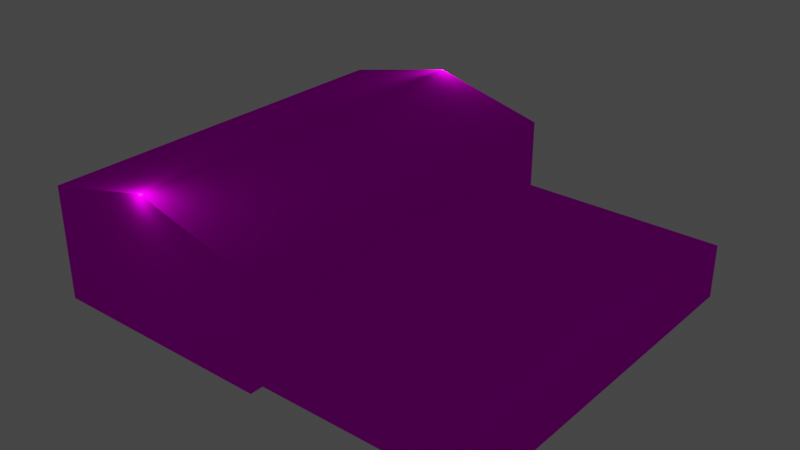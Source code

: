 # Source: object.blend  (saved by Blender 2.82.7; exported with 4.5.12 LTS)
import bpy
from mathutils import Matrix  # noqa: F401  (used for matrix-valued properties, if any)

bpy.ops.wm.read_factory_settings(use_empty=True)
scene = bpy.context.scene
scene.name = 'Scene'

# ---- collections
col_collection = bpy.data.collections.new('Collection'); scene.collection.children.link(col_collection)

# ---- images (referenced by path relative to the original .blend; pixels are not part of the script)
import os
ASSET_DIR = os.environ.get("B2B_ASSET_DIR", "")  # directory of the original .blend (textures are referenced by path, not embedded)
HERE = os.path.dirname(os.path.abspath(__file__))  # packed textures are extracted next to this script under _unpacked/

def load_image(name, relpath, width, height, colorspace="sRGB"):
    """Load a texture the original file referenced (path relative to the .blend, or extracted next to this script)."""
    p = next((c for c in (os.path.join(HERE, relpath), os.path.join(ASSET_DIR, relpath)) if relpath and os.path.exists(c)), "")
    if p:
        img = bpy.data.images.load(p, check_existing=True)
        img.name = name
    else:  # same state as the original file: an image datablock whose file is absent (Cycles renders it pink)
        img = bpy.data.images.new(name, width, height)
        img.source = "FILE"
        img.filepath = "//" + (relpath or name)
    img.colorspace_settings.name = colorspace
    return img
img_kbkvamaviation_dds = load_image('KBKVamaviation.dds', 'KBKVamaviation.dds', 1024, 1024, 'sRGB')

# ---- materials (node trees are filled in below, after node groups)
mat_default = bpy.data.materials.new('Default')
mat_default.use_transparent_shadow = False
mat_default.diffuse_color = (1.0, 1.0, 1.0, 1.0)
mat_default.roughness = 0.0
mat_default.specular_intensity = 0.0

# ---- node groups
ng_auto_smooth = bpy.data.node_groups.new('Auto Smooth', 'GeometryNodeTree')
_s = ng_auto_smooth.interface.new_socket(name='Geometry', in_out='OUTPUT', socket_type='NodeSocketGeometry')
_s = ng_auto_smooth.interface.new_socket(name='Geometry', in_out='INPUT', socket_type='NodeSocketGeometry')
_s = ng_auto_smooth.interface.new_socket(name='Angle', in_out='INPUT', socket_type='NodeSocketFloat')
_s.subtype = 'ANGLE'
_s.min_value = 0.0
_s.max_value = 3.142
ng_auto_smooth.is_modifier = True
_N = ng_auto_smooth.nodes; _L = ng_auto_smooth.links
n0 = _N.new('NodeGroupOutput'); n0.name = 'Group Output'; n0.location = (480, -100)
n1 = _N.new('NodeGroupInput'); n1.name = 'Group Input'; n1.location = (-420, -300)
n2 = _N.new('NodeGroupInput'); n2.name = 'Group Input.001'; n2.location = (-60, -100)
n3 = _N.new('GeometryNodeSetShadeSmooth'); n3.name = 'Set Shade Smooth'; n3.location = (120, -100)
n3.domain = 'EDGE'
n4 = _N.new('GeometryNodeSetShadeSmooth'); n4.name = 'Set Shade Smooth.001'; n4.location = (300, -100)
n5 = _N.new('GeometryNodeInputMeshEdgeAngle'); n5.name = 'Edge Angle'; n5.location = (-420, -220)
n6 = _N.new('GeometryNodeInputEdgeSmooth'); n6.name = 'Is Edge Smooth'; n6.location = (-60, -160)
n7 = _N.new('GeometryNodeInputShadeSmooth'); n7.name = 'Is Face Smooth'; n7.location = (-240, -340)
n8 = _N.new('FunctionNodeBooleanMath'); n8.name = 'Boolean Math'; n8.location = (-60, -220)
n9 = _N.new('FunctionNodeCompare'); n9.name = 'Compare'; n9.location = (-240, -180)
n9.operation = 'LESS_EQUAL'
_L.new(n5.outputs[0], n9.inputs[0])
_L.new(n4.outputs[0], n0.inputs[0])
_L.new(n1.outputs[1], n9.inputs[1])
_L.new(n9.outputs[0], n8.inputs[0])
_L.new(n7.outputs[0], n8.inputs[1])
_L.new(n2.outputs[0], n3.inputs[0])
_L.new(n6.outputs[0], n3.inputs[1])
_L.new(n3.outputs[0], n4.inputs[0])
_L.new(n8.outputs[0], n3.inputs[2])
n0.is_active_output = True

# ---- material node trees
mat_default.use_nodes = True; mat_default.node_tree.nodes.clear()
_N = mat_default.node_tree.nodes; _L = mat_default.node_tree.links
n0 = _N.new('ShaderNodeOutputMaterial'); n0.name = 'Material Output'; n0.location = (300, 300)
n1 = _N.new('ShaderNodeBsdfPrincipled'); n1.name = 'Principled BSDF'; n1.location = (10, 300)
n1.distribution = 'GGX'
n1.subsurface_method = 'BURLEY'
n1.inputs[3].default_value = 1.45
n1.inputs[13].default_value = 0.0
n1.inputs[27].default_value = (0.0, 0.0, 0.0, 1.0)
n1.inputs[28].default_value = 1.0
n2 = _N.new('ShaderNodeTexImage'); n2.name = 'Image Texture'; n2.location = (0, 0)
n2.image = img_kbkvamaviation_dds
_L.new(n1.outputs[0], n0.inputs[0])
_L.new(n2.outputs[0], n1.inputs[0])
n0.is_active_output = True

# ---- world
world_world = bpy.data.worlds.new('World'); scene.world = world_world
world_world.use_nodes = True; world_world.node_tree.nodes.clear()
_N = world_world.node_tree.nodes; _L = world_world.node_tree.links
n0 = _N.new('ShaderNodeOutputWorld'); n0.name = 'World Output'; n0.location = (300, 300)
n1 = _N.new('ShaderNodeBackground'); n1.name = 'Background'; n1.location = (10, 300)
n1.inputs[0].default_value = (0.05088, 0.05088, 0.05088, 1.0)
_L.new(n1.outputs[0], n0.inputs[0])
n0.is_active_output = True
world_world.color = (0.05088, 0.05088, 0.05088)
world_world.use_sun_shadow = False
world_world.sun_shadow_jitter_overblur = 0.0

# ---- lights
light_light_name_obs_red_day = bpy.data.lights.new('light_name=obs_red_day', 'POINT')
light_light_name_obs_red_day.transmission_factor = 0.0
light_light_name_obs_red_day.energy = 200.0
light_light_name_obs_red_day.shadow_soft_size = 0.25
light_light_name_obs_red_day.shadow_maximum_resolution = 0.006
light_light_name_obs_red_day.use_absolute_resolution = True
light_light_name_obs_red_day_001 = bpy.data.lights.new('light_name=obs_red_day.001', 'POINT')
light_light_name_obs_red_day_001.transmission_factor = 0.0
light_light_name_obs_red_day_001.energy = 200.0
light_light_name_obs_red_day_001.shadow_soft_size = 0.25
light_light_name_obs_red_day_001.shadow_maximum_resolution = 0.006
light_light_name_obs_red_day_001.use_absolute_resolution = True

# ---- meshes
me_poly_os_0_000000 = bpy.data.meshes.new('poly_os=0.000000')
me_poly_os_0_000000.from_pydata([(0.575, 2.382, -11.73), (0.575, 2.116, 0.2098), (12.18, -4.184, 10.95), (12.18, -1.034, 10.95), (13.24, -4.184, 10.95), (-13.24, 2.571, -11.73), (-13.24, 2.571, 11.73), (-13.24, 2.318, -11.73), (2.746, 0.6856, 0.1231), (-6.335, 4.111, -11.73), (0.575, 2.116, 10.95), (-13.24, -4.184, -11.73), (-13.24, 2.318, 11.73), (-13.24, -4.184, 11.73), (-6.335, 4.184, 11.73), (0.575, 2.382, 11.73), (0.575, 2.116, 11.73), (0.575, -4.184, 11.73), (0.575, -1.034, -10.53), (0.575, -4.184, -10.53), (13.24, -4.184, -10.53), (13.24, -1.034, -10.53), (0.575, -4.184, 10.95), (0.575, -1.034, 10.95), (13.24, -1.034, 10.95), (-6.335, -4.184, -11.73), (-6.335, -4.184, 11.73), (0.575, 0.6739, 0.2098), (0.575, -4.184, -11.73), (0.575, 2.116, -11.73)], [], [(6, 14, 9, 5), (27, 23, 8), (18, 27, 8), (18, 8, 21), (23, 3, 24, 8), (21, 8, 24), (24, 4, 20, 21), (20, 19, 18, 21), (12, 6, 5, 7), (23, 10, 22), (26, 14, 6, 12, 13), (13, 12, 7, 11), (16, 17, 22, 10), (10, 23, 27, 1), (9, 14, 15, 0), (28, 25, 9, 0, 29), (17, 16, 15, 14, 26), (27, 18, 19, 28, 29, 1), (15, 16, 10, 1, 29, 0), (11, 7, 5, 9, 25), (22, 2, 4, 24, 3, 23)])
me_poly_os_0_000000.polygons.foreach_set('use_smooth', [True] * 21)
_uv = me_poly_os_0_000000.uv_layers.new(name='UVMap')
_uv.uv.foreach_set('vector', [0.2231, 0.7577, 0.2234, 0.759, 0.2278, 0.758, 0.2275, 0.7567, 0.2256, 0.7605, 0.226, 0.7626, 0.226, 0.7604, 0.2251, 0.7585, 0.2256, 0.7605, 0.226, 0.7604, 0.2279, 0.7596, 0.226, 0.7604, 0.2284, 0.7619, 0.226, 0.7626, 0.2282, 0.7621, 0.2284, 0.762, 0.226, 0.7604, 0.2284, 0.7619, 0.226, 0.7604, 0.2244, 0.7629, 0.046, 0.6611, 0.046, 0.6624, 0.0549, 0.6627, 0.0549, 0.6614, 0.7929, 0.516, 0.4489, 0.516, 0.4489, 0.6016, 0.7929, 0.6016, 0.2231, 0.7576, 0.2231, 0.7577, 0.2275, 0.7567, 0.2275, 0.7567, 0.046, 0.6611, 0.0461, 0.6598, 0.046, 0.6624, 0.222, 0.5054, 0.222, 0.7648, 0.0079, 0.7148, 0.0079, 0.7069, 0.0079, 0.5054, 0.0641, 0.6629, 0.0641, 0.6602, 0.0544, 0.66, 0.0543, 0.6627, 0.0464, 0.6598, 0.0463, 0.6624, 0.046, 0.6624, 0.0461, 0.6598, 0.0461, 0.6598, 0.046, 0.6611, 0.0505, 0.6605, 0.0505, 0.6599, 0.2278, 0.758, 0.2234, 0.759, 0.2237, 0.7603, 0.2281, 0.7594, 0.0079, 0.5054, 0.222, 0.5054, 0.222, 0.7648, 0.0079, 0.7148, 0.0079, 0.7069, 0.0079, 0.5054, 0.0079, 0.7069, 0.0079, 0.7148, 0.222, 0.7648, 0.222, 0.5054, 0.0416, 0.6603, 0.0371, 0.6608, 0.0371, 0.6622, 0.0376, 0.6622, 0.0377, 0.6596, 0.0416, 0.6597, 0.2237, 0.7603, 0.2237, 0.7604, 0.2238, 0.7604, 0.2258, 0.7599, 0.2281, 0.7594, 0.2281, 0.7594, 0.0079, 0.5054, 0.0079, 0.7069, 0.0079, 0.7148, 0.222, 0.7648, 0.222, 0.5054, 0.4481, 0.5133, 0.7674, 0.5133, 0.7967, 0.5133, 0.7967, 0.6, 0.7674, 0.6, 0.4481, 0.6])
me_poly_os_0_000000.materials.append(mat_default)
me_poly_os_0_000000.use_remesh_fix_poles = True
me_poly_os_0_000000.use_remesh_preserve_attributes = False
me_poly_os_0_000000.use_mirror_vertex_groups = False
me_poly_os_0_000000.update()

# ---- objects
ob_kbkvfire_obj = bpy.data.objects.new('KBKVfire.obj', None)
ob_default_lod = bpy.data.objects.new('Default LOD', None)
ob_obs_red_day = bpy.data.objects.new('obs_red_day', light_light_name_obs_red_day)
ob_obs_red_day_001 = bpy.data.objects.new('obs_red_day.001', light_light_name_obs_red_day_001)
ob_poly_os_0_hard__blend_yes = bpy.data.objects.new('POLY_OS=0 HARD= BLEND=yes', me_poly_os_0_000000)

# ---- transforms, parenting, visibility, modifiers, constraints
ob_kbkvfire_obj.location = (0.0, 0.0, 0.0)
ob_kbkvfire_obj.rotation_euler = (1.571, -0.0, 0.0)
ob_kbkvfire_obj.empty_display_size = 0.01
ob_kbkvfire_obj.lineart.crease_threshold = 0.0
ob_default_lod.parent = ob_kbkvfire_obj
ob_default_lod.location = (2.746, 2.006e-08, 0.1231)
ob_default_lod.empty_display_size = 0.01
ob_default_lod.lineart.crease_threshold = 0.0
ob_obs_red_day.parent = ob_default_lod
ob_obs_red_day.location = (-9.081, 8.295, -11.85)
ob_obs_red_day.lineart.crease_threshold = 0.0
ob_obs_red_day_001.parent = ob_default_lod
ob_obs_red_day_001.location = (-9.081, 8.369, 11.6)
ob_obs_red_day_001.lineart.crease_threshold = 0.0
ob_poly_os_0_hard__blend_yes.parent = ob_default_lod
ob_poly_os_0_hard__blend_yes.location = (-2.746, 4.184, -0.1231)
ob_poly_os_0_hard__blend_yes.show_transparent = True
ob_poly_os_0_hard__blend_yes.lineart.crease_threshold = 0.0
_m = ob_poly_os_0_hard__blend_yes.modifiers.new('Auto Smooth', 'NODES')
_m.node_group = ng_auto_smooth
_gi = [s.identifier for s in ng_auto_smooth.interface.items_tree if s.item_type == 'SOCKET' and s.in_out == 'INPUT']
_m[_gi[1]] = 0.7854  # Angle

# ---- collection membership
col_collection.objects.link(ob_kbkvfire_obj)
col_collection.objects.link(ob_default_lod)
col_collection.objects.link(ob_obs_red_day)
col_collection.objects.link(ob_obs_red_day_001)
col_collection.objects.link(ob_poly_os_0_hard__blend_yes)

# ---- scene / render settings (as saved in the file)
scene.frame_start = 1; scene.frame_end = 250; scene.frame_set(18)
scene.render.engine = 'BLENDER_EEVEE_NEXT'
scene.cycles.use_denoising = False
scene.cycles.samples = 128
scene.cycles.sampling_pattern = 'TABULATED_SOBOL'
scene.cycles.use_adaptive_sampling = False
scene.cycles.use_light_tree = False
scene.view_settings.view_transform = 'Filmic'
bpy.context.view_layer.update()

# ---- added for rendering (the .blend has no active camera): camera
cam_auto = bpy.data.cameras.new('AutoCamera')
cam_auto.lens = 50.0
cam_auto.sensor_width = 36.0
cam_auto.clip_end = 1000.0
ob_auto_camera = bpy.data.objects.new('AutoCamera', cam_auto)
scene.collection.objects.link(ob_auto_camera)
ob_auto_camera.location = (33.6362, -40.3634, 31.0933)
ob_auto_camera.rotation_euler = (1.09748, -7.21219e-08, 0.694738)
scene.camera = ob_auto_camera
bpy.context.view_layer.update()
